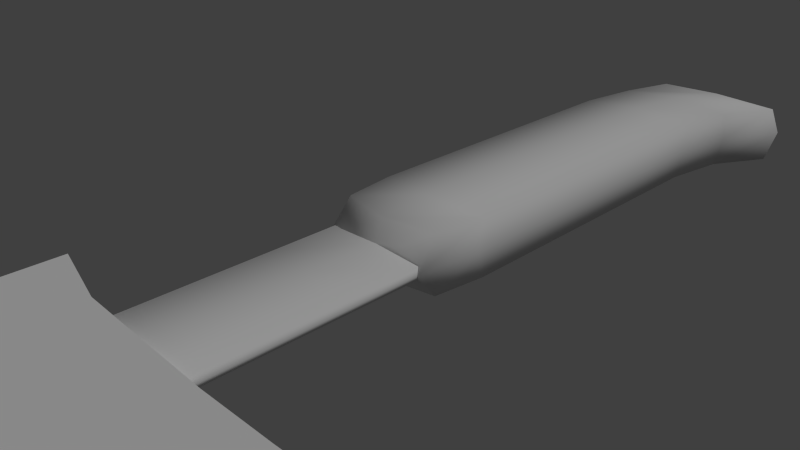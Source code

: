# Source: hatchet1.blend  (saved by Blender 2.78.0; exported with 4.5.12 LTS)
import bpy
from mathutils import Matrix  # noqa: F401  (used for matrix-valued properties, if any)

bpy.ops.wm.read_factory_settings(use_empty=True)
scene = bpy.context.scene
scene.name = 'Scene'

# ---- collections
col_collection_1 = bpy.data.collections.new('Collection 1'); scene.collection.children.link(col_collection_1)

# ---- materials (node trees are filled in below, after node groups)
mat_handle = bpy.data.materials.new('handle')
mat_handle.alpha_threshold = 0.0
mat_handle.use_transparent_shadow = False
mat_handle.roughness = 0.5
mat_handle.specular_intensity = 0.0
mat_metal = bpy.data.materials.new('metal')
mat_metal.alpha_threshold = 0.0
mat_metal.use_transparent_shadow = False
mat_metal.roughness = 0.5
mat_metal.specular_intensity = 0.8
mat_blade = bpy.data.materials.new('blade')
mat_blade.alpha_threshold = 0.0
mat_blade.use_transparent_shadow = False
mat_blade.roughness = 0.5
mat_blade.specular_intensity = 0.075

# ---- node groups
ng_auto_smooth = bpy.data.node_groups.new('Auto Smooth', 'GeometryNodeTree')
_s = ng_auto_smooth.interface.new_socket(name='Geometry', in_out='OUTPUT', socket_type='NodeSocketGeometry')
_s = ng_auto_smooth.interface.new_socket(name='Geometry', in_out='INPUT', socket_type='NodeSocketGeometry')
_s = ng_auto_smooth.interface.new_socket(name='Angle', in_out='INPUT', socket_type='NodeSocketFloat')
_s.subtype = 'ANGLE'
_s.min_value = 0.0
_s.max_value = 3.142
ng_auto_smooth.is_modifier = True
_N = ng_auto_smooth.nodes; _L = ng_auto_smooth.links
n0 = _N.new('NodeGroupOutput'); n0.name = 'Group Output'; n0.location = (480, -100)
n1 = _N.new('NodeGroupInput'); n1.name = 'Group Input'; n1.location = (-420, -300)
n2 = _N.new('NodeGroupInput'); n2.name = 'Group Input.001'; n2.location = (-60, -100)
n3 = _N.new('GeometryNodeSetShadeSmooth'); n3.name = 'Set Shade Smooth'; n3.location = (120, -100)
n3.domain = 'EDGE'
n4 = _N.new('GeometryNodeSetShadeSmooth'); n4.name = 'Set Shade Smooth.001'; n4.location = (300, -100)
n5 = _N.new('GeometryNodeInputMeshEdgeAngle'); n5.name = 'Edge Angle'; n5.location = (-420, -220)
n6 = _N.new('GeometryNodeInputEdgeSmooth'); n6.name = 'Is Edge Smooth'; n6.location = (-60, -160)
n7 = _N.new('GeometryNodeInputShadeSmooth'); n7.name = 'Is Face Smooth'; n7.location = (-240, -340)
n8 = _N.new('FunctionNodeBooleanMath'); n8.name = 'Boolean Math'; n8.location = (-60, -220)
n9 = _N.new('FunctionNodeCompare'); n9.name = 'Compare'; n9.location = (-240, -180)
n9.operation = 'LESS_EQUAL'
_L.new(n5.outputs[0], n9.inputs[0])
_L.new(n4.outputs[0], n0.inputs[0])
_L.new(n1.outputs[1], n9.inputs[1])
_L.new(n9.outputs[0], n8.inputs[0])
_L.new(n7.outputs[0], n8.inputs[1])
_L.new(n2.outputs[0], n3.inputs[0])
_L.new(n6.outputs[0], n3.inputs[1])
_L.new(n3.outputs[0], n4.inputs[0])
_L.new(n8.outputs[0], n3.inputs[2])
n0.is_active_output = True

# ---- material node trees

# ---- world
world_world = bpy.data.worlds.new('World'); scene.world = world_world
world_world.color = (0.05088, 0.05088, 0.05088)
world_world.use_sun_shadow = False
world_world.sun_shadow_jitter_overblur = 0.0
world_world.cycles.sampling_method = 'NONE'
world_world.cycles.sample_map_resolution = 256

# ---- cameras
cam_camera = bpy.data.cameras.new('Camera')
cam_camera.clip_end = 100.0
cam_camera.lens = 35.0
cam_camera.sensor_width = 32.0
cam_camera.sensor_height = 18.0
cam_camera.ortho_scale = 7.314
cam_camera.dof.focus_distance = 0.0
cam_camera.dof.aperture_fstop = 128.0

# ---- lights
light_lamp = bpy.data.lights.new('Lamp', 'SUN')
light_lamp.transmission_factor = 0.0
light_lamp.cutoff_distance = 30.0
light_lamp.angle = 0.1993
light_lamp.energy = 1.0
light_lamp.shadow_buffer_clip_start = 1.001
light_lamp.shadow_soft_size = 0.1
light_lamp.shadow_cascade_max_distance = 1000.0
light_lamp.cycles.use_multiple_importance_sampling = False

# ---- meshes
me_plane = bpy.data.meshes.new('Plane')
me_plane.from_pydata([(-1.187, -7.735, 0.0), (1.063, -7.735, 0.0), (-0.5461, 7.875, 0.0), (1.59, 7.875, 0.0), (-0.0618, -7.735, 0.0), (0.4516, 8.0, 0.0), (-0.8235, 7.0, 0.0), (-0.9922, 6.0, 0.0), (-0.9922, 5.0, 0.0), (-0.9922, 4.0, 0.0), (-0.9922, 3.0, 0.0), (-0.9922, 2.0, 0.0), (-0.9922, 1.0, 0.0), (-0.8858, 0.0, 0.0), (-0.8858, -1.0, 0.0), (-0.8858, -2.0, 0.0), (-0.8858, -3.2, 0.0), (-1.187, -4.0, 0.0), (-1.187, -5.0, 0.0), (-1.187, -6.0, 0.0), (-1.187, -7.0, 0.0), (1.063, -7.0, 0.0), (1.063, -6.0, 0.0), (1.063, -5.0, 0.0), (1.063, -4.0, 0.0), (0.8017, -3.2, 0.0), (0.8017, -2.0, 0.0), (0.8017, -1.0, 0.0), (0.8017, 0.0, 0.0), (0.9062, 1.0, 0.0), (0.9062, 2.0, 0.0), (0.9062, 3.0, 0.0), (0.9062, 4.0, 0.0), (0.9062, 5.0, 0.0), (0.9062, 6.0, 0.0), (1.075, 7.0, 0.0), (-0.0618, -7.0, 0.0), (-0.0618, -6.0, 0.0), (-0.0618, -5.0, 0.0), (-0.0618, -4.0, 0.0), (-0.0618, -3.2, 0.0), (-0.04204, 0.0, 0.0), (0.7595, -1.0, 0.09375), (0.7595, -2.0, 0.09375), (0.7595, -3.2, 0.09375), (-0.8436, -3.2, 0.09375), (-0.8436, -2.0, 0.09375), (-0.8436, -1.0, 0.09375), (-0.8436, 0.06, 0.09375), (4.438, -7.825, 0.0), (4.438, -7.0, 0.0), (4.438, -6.0, 0.0), (4.438, -5.0, 0.0), (4.438, -4.0, 0.0), (4.438, -2.9, 0.0), (2.188, -5.0, 0.0), (3.313, -5.0, 0.0), (3.313, -6.0, 0.0), (2.188, -6.0, 0.0), (3.313, -4.0, 0.0), (2.188, -4.0, 0.0), (2.188, -7.735, 0.0), (3.313, -7.76, 0.0), (3.313, -7.0, 0.0), (2.188, -7.0, 0.0), (3.313, -3.075, 0.0), (2.188, -3.125, 0.0), (-2.312, -7.735, 0.0), (-2.312, -3.0, 0.0), (-2.312, -4.0, 0.0), (-2.312, -5.0, 0.0), (-2.312, -6.0, 0.0), (-2.312, -7.0, 0.0), (5.563, -8.0, 0.0), (5.704, -7.0, 0.0), (5.788, -6.0, 0.0), (5.788, -5.0, 0.0), (5.704, -4.0, 0.0), (5.563, -2.575, 0.0), (-2.312, -7.735, 0.25), (-2.312, -3.0, 0.25), (-2.312, -4.0, 0.25), (-2.312, -5.0, 0.25), (-2.312, -6.0, 0.25), (-2.312, -7.0, 0.25), (-2.312, -7.735, -0.25), (-2.312, -3.0, -0.25), (-2.312, -4.0, -0.25), (-2.312, -5.0, -0.25), (-2.312, -6.0, -0.25), (-2.312, -7.0, -0.25), (4.438, -7.837, 0.03571), (3.313, -7.774, 0.07143), (2.188, -7.736, 0.1071), (1.063, -7.749, 0.1429), (-0.0618, -7.736, 0.1786), (-1.187, -7.735, 0.2143), (4.438, -2.886, 0.03571), (3.313, -3.071, 0.07143), (2.188, -3.157, 0.1071), (1.063, -3.218, 0.1429), (-0.0618, -3.229, 0.1786), (-1.187, -3.239, 0.2143), (4.438, -2.936, -0.03571), (3.313, -3.096, -0.07143), (2.188, -3.157, -0.1071), (1.063, -3.218, -0.1429), (-0.0618, -3.229, -0.1786), (-1.187, -3.239, -0.2143), (4.438, -7.812, -0.03571), (3.313, -7.724, -0.07143), (2.188, -7.699, -0.1071), (1.063, -7.699, -0.1429), (-0.0618, -7.711, -0.1786), (-1.187, -7.723, -0.2143), (-0.516, 7.681, 0.45), (1.513, 7.681, 0.45), (0.4317, 7.799, 0.45), (-0.7796, 6.849, 0.45), (-0.9399, 5.899, 0.45), (-0.9399, 4.949, 0.45), (-0.9399, 3.999, 0.45), (-0.9399, 3.049, 0.45), (-0.9399, 2.099, 0.45), (-0.9399, 1.149, 0.45), (-0.8387, 0.3494, 0.45), (0.7644, 0.3494, 0.45), (0.8636, 1.149, 0.45), (0.8636, 2.099, 0.45), (0.8636, 3.049, 0.45), (0.8636, 3.999, 0.45), (0.8636, 4.949, 0.45), (0.8636, 5.899, 0.45), (1.024, 6.849, 0.45), (-0.03718, 0.1994, 0.45), (-0.04204, 1.0, 0.5), (-0.04204, 2.0, 0.5), (-0.04204, 3.0, 0.5), (-0.04204, 4.0, 0.5), (-0.04204, 5.0, 0.5), (-0.04204, 6.0, 0.5), (0.1267, 7.0, 0.5), (0.7595, 0.06, 0.09375), (-0.04204, -3.2, 0.125), (-0.04204, -2.0, 0.125), (-0.04204, -1.0, 0.125), (-0.04204, 0.06, 0.125), (-0.8436, 0.06, -0.09375), (-0.8436, -1.0, -0.09375), (-0.8436, -2.0, -0.09375), (-0.8436, -3.2, -0.09375), (0.7595, -3.2, -0.09375), (0.7595, -2.0, -0.09375), (0.7595, -1.0, -0.09375), (0.7595, 0.06, -0.09375), (-0.04204, -3.2, -0.125), (-0.04204, 0.06, -0.125), (-0.04204, -1.0, -0.125), (-0.04204, -2.0, -0.125), (-0.516, 7.681, -0.45), (1.513, 7.681, -0.45), (0.4317, 7.799, -0.45), (-0.7796, 6.849, -0.45), (-0.9399, 5.899, -0.45), (-0.9399, 4.949, -0.45), (-0.9399, 3.999, -0.45), (-0.9399, 3.049, -0.45), (-0.9399, 2.099, -0.45), (-0.9399, 1.149, -0.45), (-0.8387, 0.3494, -0.45), (0.7644, 0.3494, -0.45), (0.8636, 1.149, -0.45), (0.8636, 2.099, -0.45), (0.8636, 3.049, -0.45), (0.8636, 3.999, -0.45), (0.8636, 4.949, -0.45), (0.8636, 5.899, -0.45), (1.024, 6.849, -0.45), (-0.03718, 0.1994, -0.45), (-0.04303, 1.0, -0.5), (-0.04303, 2.0, -0.5), (-0.04303, 3.0, -0.5), (-0.04303, 4.0, -0.5), (-0.04303, 5.0, -0.5), (-0.04303, 6.0, -0.5), (0.1257, 7.0, -0.5), (4.563, -6.847, 0.03571), (4.638, -5.857, 0.03571), (4.638, -4.866, 0.03571), (4.563, -3.876, 0.03571), (4.563, -3.911, -0.03571), (4.638, -4.886, -0.03571), (4.638, -5.862, -0.03571), (4.563, -6.837, -0.03571)], [], [(3, 5, 117, 116), (10, 11, 123, 122), (0, 20, 36, 4), (20, 19, 37, 36), (19, 18, 38, 37), (18, 17, 39, 38), (17, 16, 40, 39), (13, 14, 47, 48), (5, 3, 160, 161), (26, 27, 42, 43), (32, 33, 131, 130), (9, 10, 122, 121), (31, 32, 130, 129), (5, 2, 115, 117), (8, 9, 121, 120), (30, 31, 129, 128), (35, 3, 116, 133), (4, 36, 21, 1), (36, 37, 22, 21), (37, 38, 23, 22), (38, 39, 24, 23), (39, 40, 25, 24), (15, 16, 45, 46), (25, 26, 43, 44), (40, 25, 44, 143), (7, 8, 120, 119), (29, 30, 128, 127), (6, 7, 119, 118), (28, 29, 127, 126), (41, 28, 126, 134), (13, 41, 134, 125), (2, 6, 118, 115), (56, 52, 51, 57), (25, 66, 60, 24), (59, 53, 52, 56), (63, 50, 49, 62), (58, 57, 63, 64), (65, 54, 53, 59), (57, 51, 50, 63), (22, 58, 64, 21), (66, 65, 59, 60), (21, 64, 61, 1), (64, 63, 62, 61), (24, 60, 55, 23), (60, 59, 56, 55), (23, 55, 58, 22), (55, 56, 57, 58), (20, 72, 71, 19), (18, 70, 69, 17), (0, 67, 72, 20), (19, 71, 70, 18), (17, 69, 68, 16), (53, 77, 76, 52), (51, 75, 74, 50), (54, 78, 77, 53), (52, 76, 75, 51), (50, 74, 73, 49), (71, 83, 82, 70), (69, 81, 80, 68), (72, 84, 83, 71), (70, 82, 81, 69), (67, 79, 84, 72), (70, 88, 89, 71), (68, 86, 87, 69), (71, 89, 90, 72), (69, 87, 88, 70), (72, 90, 85, 67), (67, 0, 96, 79), (0, 4, 95, 96), (4, 1, 94, 95), (1, 61, 93, 94), (61, 62, 92, 93), (62, 49, 91, 92), (73, 91, 49), (68, 80, 102, 16), (101, 40, 16, 102), (100, 25, 40, 101), (25, 100, 99, 66), (66, 99, 98, 65), (65, 98, 97, 54), (54, 97, 78), (73, 74, 75, 76, 77, 78, 97, 189, 188, 187, 186, 91), (92, 91, 186, 187, 188, 189, 97, 98), (93, 92, 98, 99), (94, 93, 99, 100), (95, 94, 100, 101), (96, 95, 101, 102), (84, 79, 96, 102, 80, 81, 82, 83), (103, 54, 78), (54, 103, 104, 65), (65, 104, 105, 66), (66, 105, 106, 25), (25, 106, 107, 40), (40, 107, 108, 16), (16, 108, 86, 68), (85, 114, 0, 67), (114, 113, 4, 0), (113, 112, 1, 4), (112, 111, 61, 1), (111, 110, 62, 61), (110, 109, 49, 62), (109, 73, 49), (90, 89, 88, 87, 86, 108, 114, 85), (108, 107, 113, 114), (107, 106, 112, 113), (106, 105, 111, 112), (105, 104, 110, 111), (104, 103, 190, 191, 192, 193, 109, 110), (73, 109, 193, 192, 191, 190, 103, 78, 77, 76, 75, 74), (141, 133, 116, 117), (118, 141, 117, 115), (125, 134, 135, 124), (124, 135, 136, 123), (123, 136, 137, 122), (122, 137, 138, 121), (121, 138, 139, 120), (120, 139, 140, 119), (119, 140, 141, 118), (134, 126, 127, 135), (135, 127, 128, 136), (136, 128, 129, 137), (137, 129, 130, 138), (138, 130, 131, 139), (139, 131, 132, 140), (140, 132, 133, 141), (33, 34, 132, 131), (11, 12, 124, 123), (34, 35, 133, 132), (12, 13, 125, 124), (45, 143, 144, 46), (46, 144, 145, 47), (47, 145, 146, 48), (143, 44, 43, 144), (144, 43, 42, 145), (145, 42, 142, 146), (16, 40, 143, 45), (27, 28, 142, 42), (14, 15, 46, 47), (11, 10, 166, 167), (25, 40, 155, 151), (26, 25, 151, 152), (16, 15, 149, 150), (27, 26, 152, 153), (41, 156, 147, 13), (14, 13, 147, 148), (40, 16, 150, 155), (28, 27, 153, 154), (15, 14, 148, 149), (41, 28, 154, 156), (152, 151, 155, 158), (149, 158, 155, 150), (153, 152, 158, 157), (148, 157, 158, 149), (153, 157, 156, 154), (148, 147, 156, 157), (33, 32, 174, 175), (10, 9, 165, 166), (32, 31, 173, 174), (2, 5, 161, 159), (9, 8, 164, 165), (31, 30, 172, 173), (3, 35, 177, 160), (8, 7, 163, 164), (30, 29, 171, 172), (7, 6, 162, 163), (29, 28, 170, 171), (28, 41, 178, 170), (41, 13, 169, 178), (6, 2, 159, 162), (168, 179, 178, 169), (170, 178, 179, 171), (172, 171, 179, 180), (167, 180, 179, 168), (173, 172, 180, 181), (166, 181, 180, 167), (174, 173, 181, 182), (165, 182, 181, 166), (175, 174, 182, 183), (164, 183, 182, 165), (176, 175, 183, 184), (163, 184, 183, 164), (177, 176, 184, 185), (162, 185, 184, 163), (177, 185, 161, 160), (161, 185, 162, 159), (34, 33, 175, 176), (12, 11, 167, 168), (35, 34, 176, 177), (13, 12, 168, 169)])
me_plane.polygons.foreach_set('use_smooth', [1, 1, 0, 0, 0, 0, 0, 1, 1, 1, 1, 1, 1, 1, 1, 1, 1, 0, 0, 0, 0, 0, 1, 1, 0, 1, 1, 1, 1, 1, 1, 1, 0, 0, 0, 0, 0, 0, 0, 0, 0, 0, 0, 0, 0, 0, 0, 0, 0, 0, 0, 0, 0, 0, 0, 0, 0, 0, 0, 0, 0, 0, 0, 0, 0, 0, 0, 1, 1, 1, 1, 1, 1, 1, 1, 1, 1, 1, 1, 1, 1, 1, 1, 1, 1, 1, 1, 1, 1, 1, 1, 1, 1, 1, 1, 1, 1, 1, 1, 1, 1, 1, 1, 1, 1, 1, 1, 1, 1, 1, 1, 1, 1, 1, 1, 1, 1, 1, 1, 1, 1, 1, 1, 1, 1, 1, 1, 1, 1, 1, 1, 1, 1, 1, 1, 0, 1, 1, 1, 0, 1, 1, 1, 0, 1, 0, 1, 1, 0, 1, 1, 1, 1, 1, 1, 1, 1, 1, 1, 1, 1, 1, 1, 1, 1, 1, 1, 1, 1, 1, 1, 1, 1, 1, 1, 1, 1, 1, 1, 1, 1, 1, 1, 1, 1, 1, 1, 1, 1])
me_plane.polygons.foreach_set('material_index', [0, 0, 0, 0, 0, 0, 0, 1, 0, 1, 0, 0, 0, 0, 0, 0, 0, 0, 0, 0, 0, 0, 1, 1, 2, 0, 0, 0, 0, 0, 0, 0, 0, 0, 0, 0, 0, 0, 0, 0, 0, 0, 0, 0, 0, 0, 0, 0, 0, 0, 0, 0, 0, 0, 0, 0, 0, 2, 2, 2, 2, 2, 2, 2, 2, 2, 2, 2, 2, 2, 2, 2, 2, 1, 2, 2, 2, 2, 2, 2, 1, 1, 2, 2, 2, 2, 2, 2, 1, 2, 2, 2, 2, 2, 2, 2, 2, 2, 2, 2, 2, 1, 2, 2, 2, 2, 2, 2, 1, 0, 0, 0, 0, 0, 0, 0, 0, 0, 0, 0, 0, 0, 0, 0, 0, 0, 0, 0, 0, 1, 1, 1, 1, 1, 1, 2, 1, 1, 0, 2, 1, 1, 1, 0, 1, 2, 1, 1, 0, 1, 1, 1, 1, 1, 1, 0, 0, 0, 0, 0, 0, 0, 0, 0, 0, 0, 0, 0, 0, 0, 0, 0, 0, 0, 0, 0, 0, 0, 0, 0, 0, 0, 0, 0, 0, 0, 0, 0, 0])
_k = set([(13, 48), (13, 147), (16, 45), (16, 150), (25, 44), (25, 151), (28, 142), (28, 154), (44, 143), (45, 143), (48, 146), (67, 79), (67, 85), (68, 80), (68, 86), (73, 74), (73, 91), (73, 109), (74, 75), (75, 76), (76, 77), (77, 78), (78, 97), (78, 103), (79, 84), (79, 96), (80, 81), (80, 102), (81, 82), (82, 83), (83, 84), (85, 90), (85, 114), (86, 87), (86, 108), (87, 88), (88, 89), (89, 90), (91, 92), (92, 93), (93, 94), (94, 95), (95, 96), (97, 98), (98, 99), (99, 100), (100, 101), (101, 102), (103, 104), (104, 105), (105, 106), (106, 107), (107, 108), (109, 110), (110, 111), (111, 112), (112, 113), (113, 114), (142, 146), (147, 156), (150, 155), (151, 155), (154, 156)])
me_plane.attributes.new('sharp_edge', 'BOOLEAN', 'EDGE').data.foreach_set('value', [ (min(e.vertices), max(e.vertices)) in _k for e in me_plane.edges])
_uv = me_plane.uv_layers.new(name='UVMap')
_uv.uv.foreach_set('vector', [0.0, 0.0, 0.0, 0.0, 0.0, 0.0, 0.0, 0.0, 0.0, 0.0, 0.0, 0.0, 0.0, 0.0, 0.0, 0.0, 0.0, 0.0, 0.0, 0.0, 0.0, 0.0, 0.0, 0.0, 0.0, 0.0, 0.0, 0.0, 0.0, 0.0, 0.0, 0.0, 0.0, 0.0, 0.0, 0.0, 0.0, 0.0, 0.0, 0.0, 0.0, 0.0, 0.0, 0.0, 0.0, 0.0, 0.0, 0.0, 0.0, 0.0, 0.0, 0.0, 0.0, 0.0, 0.0, 0.0, 0.9889, 0.01106, 0.9889, 0.1954, 0.9723, 0.1954, 0.9723, 2.747e-09, 0.0, 0.0, 0.0, 0.0, 0.0, 0.0, 0.0, 0.0, 0.7052, 0.2212, 0.7052, 0.4055, 0.6983, 0.4055, 0.6983, 0.2212, 0.0, 0.0, 0.0, 0.0, 0.0, 0.0, 0.0, 0.0, 0.0, 0.0, 0.0, 0.0, 0.0, 0.0, 0.0, 0.0, 0.0, 0.0, 0.0, 0.0, 0.0, 0.0, 0.0, 0.0, 0.0, 0.0, 0.0, 0.0, 0.0, 0.0, 0.0, 0.0, 0.0, 0.0, 0.0, 0.0, 0.0, 0.0, 0.0, 0.0, 0.0, 0.0, 0.0, 0.0, 0.0, 0.0, 0.0, 0.0, 0.0, 0.0, 0.0, 0.0, 0.0, 0.0, 0.0, 0.0, 0.0, 0.0, 0.0, 0.0, 0.0, 0.0, 0.0, 0.0, 0.0, 0.0, 0.0, 0.0, 0.0, 0.0, 0.0, 0.0, 0.0, 0.0, 0.0, 0.0, 0.0, 0.0, 0.0, 0.0, 0.0, 0.0, 0.0, 0.0, 0.0, 0.0, 0.0, 0.0, 0.0, 0.0, 0.0, 0.0, 0.0, 0.0, 0.0, 0.0, 0.9889, 0.3797, 0.9889, 0.6009, 0.9723, 0.6009, 0.9723, 0.3797, 0.7052, 0.0, 0.7052, 0.2212, 0.6983, 0.2212, 0.6983, 2.637e-07, 0.0, 0.0, 0.0, 0.0, 0.0, 0.0, 0.0, 0.0, 0.0, 0.0, 0.0, 0.0, 0.0, 0.0, 0.0, 0.0, 0.0, 0.0, 0.0, 0.0, 0.0, 0.0, 0.0, 0.0, 0.0, 0.0, 0.0, 0.0, 0.0, 0.0, 0.0, 0.0, 0.0, 0.0, 0.0, 0.0, 0.0, 0.0, 0.0, 0.0, 0.0, 0.0, 0.0, 0.0, 0.0, 0.0, 0.0, 0.0, 0.0, 0.0, 0.0, 0.0, 0.0, 0.0, 0.0, 0.0, 0.0, 0.0, 0.0, 0.0, 0.0, 0.0, 0.0, 0.0, 0.0, 0.0, 0.0, 0.0, 0.0, 0.0, 0.0, 0.0, 0.0, 0.0, 0.0, 0.0, 0.0, 0.0, 0.0, 0.0, 0.0, 0.0, 0.0, 0.0, 0.0, 0.0, 0.0, 0.0, 0.0, 0.0, 0.0, 0.0, 0.0, 0.0, 0.0, 0.0, 0.0, 0.0, 0.0, 0.0, 0.0, 0.0, 0.0, 0.0, 0.0, 0.0, 0.0, 0.0, 0.0, 0.0, 0.0, 0.0, 0.0, 0.0, 0.0, 0.0, 0.0, 0.0, 0.0, 0.0, 0.0, 0.0, 0.0, 0.0, 0.0, 0.0, 0.0, 0.0, 0.0, 0.0, 0.0, 0.0, 0.0, 0.0, 0.0, 0.0, 0.0, 0.0, 0.0, 0.0, 0.0, 0.0, 0.0, 0.0, 0.0, 0.0, 0.0, 0.0, 0.0, 0.0, 0.0, 0.0, 0.0, 0.0, 0.0, 0.0, 0.0, 0.0, 0.0, 0.0, 0.0, 0.0, 0.0, 0.0, 0.0, 0.0, 0.0, 0.0, 0.0, 0.0, 0.0, 0.0, 0.0, 0.0, 0.0, 0.0, 0.0, 0.0, 0.0, 0.0, 0.0, 0.0, 0.0, 0.0, 0.0, 0.0, 0.0, 0.0, 0.0, 0.0, 0.0, 0.0, 0.0, 0.0, 0.0, 0.0, 0.0, 0.0, 0.0, 0.0, 0.0, 0.0, 0.0, 0.0, 0.0, 0.0, 0.0, 0.0, 0.0, 0.0, 0.0, 0.0, 0.0, 0.0, 0.0, 0.0, 0.0, 0.0, 0.0, 0.0, 0.0, 0.0, 0.0, 0.0, 0.0, 0.0, 0.0, 0.0, 0.0, 0.0, 0.0, 0.0, 0.0, 0.0, 0.0, 0.0, 0.0, 0.0, 0.0, 0.0, 0.0, 0.0, 0.0, 0.0, 0.0, 0.0, 0.0, 0.0, 0.0, 0.0, 0.0, 0.0, 0.0, 0.0, 0.0, 0.0, 0.0, 0.0, 0.0, 0.0, 0.0, 0.0, 0.0, 0.0, 0.0, 0.0, 0.0, 0.0, 0.0, 0.0, 0.0, 0.0, 0.0, 0.0, 0.0, 0.0, 0.0, 0.0, 0.0, 0.0, 0.0, 0.0, 0.0, 0.0, 0.0, 0.0, 0.0, 0.0, 0.0, 0.0, 0.0, 0.0, 0.0, 0.0, 0.0, 0.0, 0.0, 0.0, 0.0, 0.0, 0.0, 0.0, 0.0, 0.0, 0.0, 0.0, 0.0, 0.0, 0.0, 0.0, 0.0, 0.0, 0.0, 0.0, 0.0, 0.0, 0.0, 0.0, 0.0, 0.0, 0.0, 0.0, 0.0, 0.0, 0.0, 0.0, 0.0, 0.0, 0.0, 0.0, 0.0, 0.0, 0.0, 0.0, 0.0, 0.0, 0.0, 0.0, 0.0, 0.0, 0.0, 0.0, 0.0, 0.0, 0.0, 0.0, 0.0, 0.0, 0.0, 0.0, 0.0, 0.0, 0.0, 0.0, 0.0, 0.0, 0.0, 0.0, 0.0, 0.0, 0.0, 0.0, 0.0, 0.0, 0.0, 0.0, 0.0, 0.0, 0.0, 0.0, 0.0, 0.0, 0.0, 0.0, 0.0, 0.0, 0.0, 0.0, 0.0, 0.0, 0.0, 0.0, 0.0, 0.0, 0.0, 0.0, 0.0, 0.0, 0.0, 0.0, 0.0, 0.0, 0.4643, 0.8113, 0.452, 0.6021, 0.4581, 0.6015, 0.0, 0.0, 0.0, 0.0, 0.0, 0.0, 0.0, 0.0, 0.0, 0.0, 0.0, 0.0, 0.0, 0.0, 0.0, 0.0, 0.0, 0.0, 0.0, 0.0, 0.0, 0.0, 0.0, 0.0, 0.0, 0.0, 0.0, 0.0, 0.0, 0.0, 0.0, 0.0, 0.0, 0.0, 0.0, 0.0, 0.0, 0.0, 0.0, 0.0, 0.0, 0.0, 0.0, 0.0, 0.0, 0.0, 0.0, 0.0, 0.4442, 0.8166, 0.4382, 0.8156, 0.452, 0.6009, 0.03651, 1.0, 0.01369, 0.8157, 0.0, 0.6313, 0.0, 0.447, 0.01369, 0.2627, 0.03651, 0.0, 0.2191, 0.05727, 0.1988, 0.2398, 0.1866, 0.4224, 0.1866, 0.6049, 0.1988, 0.7874, 0.2191, 0.97, 0.0, 0.0, 0.0, 0.0, 0.0, 0.0, 0.0, 0.0, 0.0, 0.0, 0.0, 0.0, 0.0, 0.0, 0.0, 0.0, 0.0, 0.0, 0.0, 0.0, 0.0, 0.0, 0.0, 0.0, 0.0, 0.0, 0.0, 0.0, 0.0, 0.0, 0.0, 0.0, 0.0, 0.0, 0.0, 0.0, 0.0, 0.0, 0.0, 0.0, 0.0, 0.0, 0.0, 0.0, 0.0, 0.0, 0.0, 0.0, 0.0, 0.0, 0.0, 0.0, 0.0, 0.0, 0.0, 0.0, 0.0, 0.0, 0.0, 0.0, 0.0, 0.0, 0.0, 0.0, 0.452, 0.8188, 0.4442, 0.8166, 0.452, 0.6009, 0.0, 0.0, 0.0, 0.0, 0.0, 0.0, 0.0, 0.0, 0.0, 0.0, 0.0, 0.0, 0.0, 0.0, 0.0, 0.0, 0.0, 0.0, 0.0, 0.0, 0.0, 0.0, 0.0, 0.0, 0.0, 0.0, 0.0, 0.0, 0.0, 0.0, 0.0, 0.0, 0.0, 0.0, 0.0, 0.0, 0.0, 0.0, 0.0, 0.0, 0.0, 0.0, 0.0, 0.0, 0.0, 0.0, 0.0, 0.0, 0.0, 0.0, 0.0, 0.0, 0.0, 0.0, 0.0, 0.0, 0.0, 0.0, 0.0, 0.0, 0.0, 0.0, 0.0, 0.0, 0.0, 0.0, 0.0, 0.0, 0.0, 0.0, 0.0, 0.0, 0.0, 0.0, 0.0, 0.0, 0.0, 0.0, 0.0, 0.0, 0.0, 0.0, 0.0, 0.0, 0.0, 0.0, 0.0, 0.0, 0.0, 0.0, 0.0, 0.0, 0.0, 0.0, 0.0, 0.0, 0.4643, 0.6009, 0.4643, 0.8113, 0.4581, 0.6015, 0.0, 0.0, 0.0, 0.0, 0.0, 0.0, 0.0, 0.0, 0.0, 0.0, 0.0, 0.0, 0.0, 0.0, 0.0, 0.0, 0.0, 0.0, 0.0, 0.0, 0.0, 0.0, 0.0, 0.0, 0.0, 0.0, 0.0, 0.0, 0.0, 0.0, 0.0, 0.0, 0.0, 0.0, 0.0, 0.0, 0.0, 0.0, 0.0, 0.0, 0.0, 0.0, 0.0, 0.0, 0.0, 0.0, 0.0, 0.0, 0.0, 0.0, 0.0, 0.0, 0.0, 0.0, 0.0, 0.0, 0.0, 0.0, 0.0, 0.0, 0.0, 0.0, 0.0, 0.0, 0.2556, 0.0, 0.4382, 0.03463, 0.4179, 0.2144, 0.4057, 0.3942, 0.4057, 0.574, 0.4179, 0.7537, 0.4382, 0.9335, 0.2556, 1.0, 0.2328, 0.7373, 0.2191, 0.553, 0.2191, 0.3687, 0.2328, 0.1843, 0.0, 0.0, 0.0, 0.0, 0.0, 0.0, 0.0, 0.0, 0.0, 0.0, 0.0, 0.0, 0.0, 0.0, 0.0, 0.0, 0.0, 0.0, 0.0, 0.0, 0.0, 0.0, 0.0, 0.0, 0.0, 0.0, 0.0, 0.0, 0.0, 0.0, 0.0, 0.0, 0.0, 0.0, 0.0, 0.0, 0.0, 0.0, 0.0, 0.0, 0.0, 0.0, 0.0, 0.0, 0.0, 0.0, 0.0, 0.0, 0.0, 0.0, 0.0, 0.0, 0.0, 0.0, 0.0, 0.0, 0.0, 0.0, 0.0, 0.0, 0.0, 0.0, 0.0, 0.0, 0.0, 0.0, 0.0, 0.0, 0.0, 0.0, 0.0, 0.0, 0.0, 0.0, 0.0, 0.0, 0.0, 0.0, 0.0, 0.0, 0.0, 0.0, 0.0, 0.0, 0.0, 0.0, 0.0, 0.0, 0.0, 0.0, 0.0, 0.0, 0.0, 0.0, 0.0, 0.0, 0.0, 0.0, 0.0, 0.0, 0.0, 0.0, 0.0, 0.0, 0.0, 0.0, 0.0, 0.0, 0.0, 0.0, 0.0, 0.0, 0.0, 0.0, 0.0, 0.0, 0.0, 0.0, 0.0, 0.0, 0.0, 0.0, 0.0, 0.0, 0.0, 0.0, 0.0, 0.0, 0.0, 0.0, 0.0, 0.0, 0.0, 0.0, 0.0, 0.0, 0.0, 0.0, 0.0, 0.0, 0.0, 0.0, 0.0, 0.0, 0.0, 0.0, 0.0, 0.0, 0.0, 0.0, 0.0, 0.0, 0.0, 0.0, 0.0, 0.0, 0.0, 0.0, 0.0, 0.0, 0.4382, 2.197e-07, 0.5682, 2.637e-07, 0.5682, 0.2212, 0.4382, 0.2212, 0.4382, 0.2212, 0.5682, 0.2212, 0.5682, 0.4055, 0.4382, 0.4055, 0.4382, 0.4055, 0.5682, 0.4055, 0.5682, 0.6009, 0.4382, 0.6009, 0.5682, 2.637e-07, 0.6983, 2.637e-07, 0.6983, 0.2212, 0.5682, 0.2212, 0.5682, 0.2212, 0.6983, 0.2212, 0.6983, 0.4055, 0.5682, 0.4055, 0.5682, 0.4055, 0.6983, 0.4055, 0.6983, 0.6009, 0.5682, 0.6009, 0.0, 0.0, 0.0, 0.0, 0.0, 0.0, 0.0, 0.0, 0.7052, 0.4055, 0.7052, 0.5899, 0.6983, 0.6009, 0.6983, 0.4055, 0.9889, 0.1954, 0.9889, 0.3797, 0.9723, 0.3797, 0.9723, 0.1954, 0.0, 0.0, 0.0, 0.0, 0.0, 0.0, 0.0, 0.0, 0.0, 0.0, 0.0, 0.0, 0.0, 0.0, 0.0, 0.0, 0.7052, 0.2212, 0.7052, 3.076e-07, 0.7121, 8.79e-08, 0.7121, 0.2212, 0.9889, 0.6009, 0.9889, 0.3797, 1.0, 0.3797, 1.0, 0.6009, 0.7052, 0.4055, 0.7052, 0.2212, 0.7121, 0.2212, 0.7121, 0.4055, 0.0, 0.0, 0.0, 0.0, 0.0, 0.0, 0.0, 0.0, 0.9889, 0.1954, 0.9889, 0.01106, 1.0, 0.0, 1.0, 0.1954, 0.0, 0.0, 0.0, 0.0, 0.0, 0.0, 0.0, 0.0, 0.7052, 0.5899, 0.7052, 0.4055, 0.7121, 0.4055, 0.7121, 0.6009, 0.9889, 0.3797, 0.9889, 0.1954, 1.0, 0.1954, 1.0, 0.3797, 0.0, 0.0, 0.0, 0.0, 0.0, 0.0, 0.0, 0.0, 0.7121, 0.2212, 0.7121, 8.79e-08, 0.8422, 0.0, 0.8422, 0.2212, 0.9723, 0.2212, 0.8422, 0.2212, 0.8422, 0.0, 0.9723, 1.318e-07, 0.7121, 0.4055, 0.7121, 0.2212, 0.8422, 0.2212, 0.8422, 0.4055, 0.9723, 0.4055, 0.8422, 0.4055, 0.8422, 0.2212, 0.9723, 0.2212, 0.7121, 0.4055, 0.8422, 0.4055, 0.8422, 0.6009, 0.7121, 0.6009, 0.9723, 0.4055, 0.9723, 0.6009, 0.8422, 0.6009, 0.8422, 0.4055, 0.0, 0.0, 0.0, 0.0, 0.0, 0.0, 0.0, 0.0, 0.0, 0.0, 0.0, 0.0, 0.0, 0.0, 0.0, 0.0, 0.0, 0.0, 0.0, 0.0, 0.0, 0.0, 0.0, 0.0, 0.0, 0.0, 0.0, 0.0, 0.0, 0.0, 0.0, 0.0, 0.0, 0.0, 0.0, 0.0, 0.0, 0.0, 0.0, 0.0, 0.0, 0.0, 0.0, 0.0, 0.0, 0.0, 0.0, 0.0, 0.0, 0.0, 0.0, 0.0, 0.0, 0.0, 0.0, 0.0, 0.0, 0.0, 0.0, 0.0, 0.0, 0.0, 0.0, 0.0, 0.0, 0.0, 0.0, 0.0, 0.0, 0.0, 0.0, 0.0, 0.0, 0.0, 0.0, 0.0, 0.0, 0.0, 0.0, 0.0, 0.0, 0.0, 0.0, 0.0, 0.0, 0.0, 0.0, 0.0, 0.0, 0.0, 0.0, 0.0, 0.0, 0.0, 0.0, 0.0, 0.0, 0.0, 0.0, 0.0, 0.0, 0.0, 0.0, 0.0, 0.0, 0.0, 0.0, 0.0, 0.0, 0.0, 0.0, 0.0, 0.0, 0.0, 0.0, 0.0, 0.0, 0.0, 0.0, 0.0, 0.0, 0.0, 0.0, 0.0, 0.0, 0.0, 0.0, 0.0, 0.0, 0.0, 0.0, 0.0, 0.0, 0.0, 0.0, 0.0, 0.0, 0.0, 0.0, 0.0, 0.0, 0.0, 0.0, 0.0, 0.0, 0.0, 0.0, 0.0, 0.0, 0.0, 0.0, 0.0, 0.0, 0.0, 0.0, 0.0, 0.0, 0.0, 0.0, 0.0, 0.0, 0.0, 0.0, 0.0, 0.0, 0.0, 0.0, 0.0, 0.0, 0.0, 0.0, 0.0, 0.0, 0.0, 0.0, 0.0, 0.0, 0.0, 0.0, 0.0, 0.0, 0.0, 0.0, 0.0, 0.0, 0.0, 0.0, 0.0, 0.0, 0.0, 0.0, 0.0, 0.0, 0.0, 0.0, 0.0, 0.0, 0.0, 0.0, 0.0, 0.0, 0.0, 0.0, 0.0, 0.0, 0.0, 0.0, 0.0, 0.0, 0.0, 0.0, 0.0, 0.0, 0.0, 0.0, 0.0, 0.0, 0.0, 0.0, 0.0, 0.0, 0.0, 0.0, 0.0, 0.0, 0.0, 0.0, 0.0, 0.0, 0.0, 0.0, 0.0, 0.0, 0.0, 0.0, 0.0, 0.0, 0.0, 0.0, 0.0, 0.0, 0.0, 0.0, 0.0, 0.0, 0.0, 0.0, 0.0, 0.0, 0.0, 0.0, 0.0, 0.0, 0.0, 0.0, 0.0, 0.0, 0.0, 0.0, 0.0, 0.0, 0.0, 0.0, 0.0, 0.0, 0.0, 0.0, 0.0, 0.0, 0.0, 0.0, 0.0])
me_plane.materials.append(mat_handle)
me_plane.materials.append(mat_metal)
me_plane.materials.append(mat_blade)
me_plane.use_remesh_preserve_volume = False
me_plane.use_remesh_preserve_attributes = False
me_plane.use_mirror_vertex_groups = False
me_plane.update()

# ---- objects
ob_plane = bpy.data.objects.new('Plane', me_plane)
ob_lamp = bpy.data.objects.new('Lamp', light_lamp)
ob_camera = bpy.data.objects.new('Camera', cam_camera)

# ---- transforms, parenting, visibility, modifiers, constraints
ob_plane.location = (0.0, 0.0, 0.0)
ob_plane.lineart.crease_threshold = 0.0
_m = ob_plane.modifiers.new('Auto Smooth', 'NODES')
_m.node_group = ng_auto_smooth
_gi = [s.identifier for s in ng_auto_smooth.interface.items_tree if s.item_type == 'SOCKET' and s.in_out == 'INPUT']
_m[_gi[1]] = 3.142  # Angle
ob_lamp.location = (4.076, 1.005, 5.904)
ob_lamp.rotation_euler = (0.6503, 0.05522, 1.866)
ob_lamp.lock_rotations_4d = False
ob_lamp.empty_display_type = 'ARROWS'
ob_lamp.color = (0.0, 0.0, 0.0, 0.0)
ob_lamp.lineart.crease_threshold = 0.0
ob_camera.location = (7.481, -6.508, 5.344)
ob_camera.rotation_euler = (1.109, 0.01082, 0.8149)
ob_camera.lock_rotations_4d = False
ob_camera.empty_display_type = 'ARROWS'
ob_camera.color = (0.0, 0.0, 0.0, 0.0)
ob_camera.display_type = 'WIRE'
ob_camera.lineart.crease_threshold = 0.0

# ---- collection membership
col_collection_1.objects.link(ob_plane)
col_collection_1.objects.link(ob_lamp)
col_collection_1.objects.link(ob_camera)

# ---- scene / render settings (as saved in the file)
scene.camera = ob_camera
scene.frame_start = 1; scene.frame_end = 250; scene.frame_set(1)
scene.render.engine = 'BLENDER_EEVEE_NEXT'
scene.render.resolution_percentage = 50
scene.render.dither_intensity = 0.0
scene.cycles.use_denoising = False
scene.cycles.samples = 10
scene.cycles.sampling_pattern = 'TABULATED_SOBOL'
scene.cycles.light_sampling_threshold = 0.0
scene.cycles.use_adaptive_sampling = False
scene.cycles.use_light_tree = False
scene.cycles.blur_glossy = 0.0
scene.cycles.pixel_filter_type = 'GAUSSIAN'
scene.cycles.sample_clamp_indirect = 0.0
scene.view_settings.view_transform = 'Standard'
bpy.context.view_layer.update()
